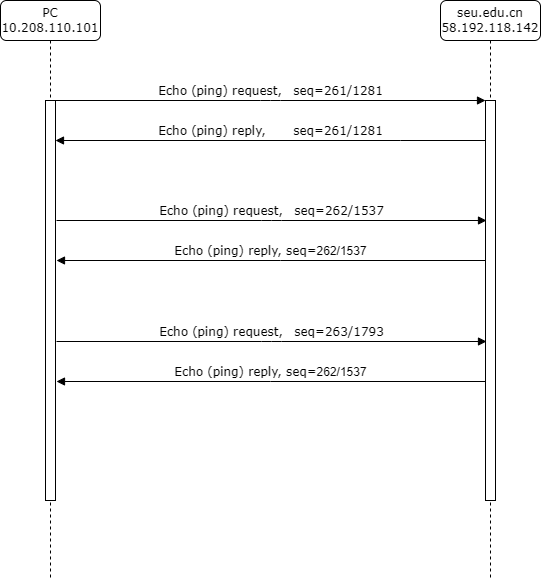

The diagram above was exported from draw.io. Its source (the exported page's mxGraphModel, read from the mxfile embedded in the PNG):
<mxGraphModel dx="1379" dy="802" grid="1" gridSize="10" guides="1" tooltips="1" connect="1" arrows="1" fold="1" page="1" pageScale="1" pageWidth="1100" pageHeight="850" background="none" math="0" shadow="0">
  <root>
    <mxCell id="0" />
    <mxCell id="1" parent="0" />
    <mxCell id="7baba1c4bc27f4b0-2" value="seu.edu.cn&lt;br&gt;58.192.118.142" style="shape=umlLifeline;perimeter=lifelinePerimeter;whiteSpace=wrap;html=1;container=1;collapsible=0;recursiveResize=0;outlineConnect=0;rounded=1;shadow=0;comic=0;labelBackgroundColor=none;strokeWidth=1;fontFamily=Verdana;fontSize=12;align=center;" parent="1" vertex="1">
      <mxGeometry x="550" y="60" width="100" height="580" as="geometry" />
    </mxCell>
    <mxCell id="7baba1c4bc27f4b0-10" value="" style="html=1;points=[];perimeter=orthogonalPerimeter;rounded=0;shadow=0;comic=0;labelBackgroundColor=none;strokeWidth=1;fontFamily=Verdana;fontSize=12;align=center;" parent="7baba1c4bc27f4b0-2" vertex="1">
      <mxGeometry x="45" y="100" width="10" height="400" as="geometry" />
    </mxCell>
    <mxCell id="7baba1c4bc27f4b0-8" value="PC&lt;br&gt;10.208.110.101" style="shape=umlLifeline;perimeter=lifelinePerimeter;whiteSpace=wrap;html=1;container=1;collapsible=0;recursiveResize=0;outlineConnect=0;rounded=1;shadow=0;comic=0;labelBackgroundColor=none;strokeWidth=1;fontFamily=Verdana;fontSize=12;align=center;" parent="1" vertex="1">
      <mxGeometry x="110" y="60" width="100" height="580" as="geometry" />
    </mxCell>
    <mxCell id="7baba1c4bc27f4b0-9" value="" style="html=1;points=[];perimeter=orthogonalPerimeter;rounded=0;shadow=0;comic=0;labelBackgroundColor=none;strokeWidth=1;fontFamily=Verdana;fontSize=12;align=center;" parent="7baba1c4bc27f4b0-8" vertex="1">
      <mxGeometry x="45" y="100" width="10" height="400" as="geometry" />
    </mxCell>
    <mxCell id="7baba1c4bc27f4b0-11" value="Echo (ping) request,&lt;span style=&quot;white-space: pre;&quot;&gt; &lt;/span&gt;seq=261/1281" style="html=1;verticalAlign=bottom;endArrow=block;labelBackgroundColor=none;fontFamily=Verdana;fontSize=12;edgeStyle=elbowEdgeStyle;elbow=vertical;" parent="1" source="7baba1c4bc27f4b0-9" edge="1">
      <mxGeometry relative="1" as="geometry">
        <mxPoint x="220" y="170" as="sourcePoint" />
        <mxPoint x="595" y="160" as="targetPoint" />
        <mxPoint as="offset" />
      </mxGeometry>
    </mxCell>
    <mxCell id="aCfiJ5gvJvRHVbpXt20p-9" value="&lt;font face=&quot;Verdana&quot;&gt;Echo (ping) reply,&lt;span style=&quot;white-space: pre;&quot;&gt; &lt;/span&gt;seq=261/1281&lt;/font&gt;" style="html=1;verticalAlign=bottom;endArrow=block;edgeStyle=elbowEdgeStyle;elbow=vertical;curved=0;rounded=0;" edge="1" parent="1" target="7baba1c4bc27f4b0-9">
      <mxGeometry width="80" relative="1" as="geometry">
        <mxPoint x="595" y="200" as="sourcePoint" />
        <mxPoint x="510" y="350" as="targetPoint" />
        <Array as="points">
          <mxPoint x="510" y="200" />
          <mxPoint x="520" y="220" />
          <mxPoint x="400" y="240" />
          <mxPoint x="410" y="200" />
        </Array>
      </mxGeometry>
    </mxCell>
    <mxCell id="aCfiJ5gvJvRHVbpXt20p-12" value="Echo (ping) request,&lt;span style=&quot;white-space: pre;&quot;&gt; &lt;/span&gt;seq=262/1537" style="html=1;verticalAlign=bottom;endArrow=block;labelBackgroundColor=none;fontFamily=Verdana;fontSize=12;edgeStyle=elbowEdgeStyle;elbow=vertical;" edge="1" parent="1">
      <mxGeometry relative="1" as="geometry">
        <mxPoint x="166" y="280" as="sourcePoint" />
        <mxPoint x="596" y="280" as="targetPoint" />
        <mxPoint as="offset" />
      </mxGeometry>
    </mxCell>
    <mxCell id="aCfiJ5gvJvRHVbpXt20p-13" value="&lt;font face=&quot;Verdana&quot;&gt;Echo (ping) reply,&lt;span style=&quot;&quot;&gt; &lt;/span&gt;seq=&lt;/font&gt;262/1537" style="html=1;verticalAlign=bottom;endArrow=block;edgeStyle=elbowEdgeStyle;elbow=vertical;curved=0;rounded=0;" edge="1" parent="1">
      <mxGeometry width="80" relative="1" as="geometry">
        <mxPoint x="595" y="320" as="sourcePoint" />
        <mxPoint x="166" y="320" as="targetPoint" />
        <Array as="points">
          <mxPoint x="390" y="320" />
          <mxPoint x="401" y="360" />
          <mxPoint x="411" y="320" />
        </Array>
      </mxGeometry>
    </mxCell>
    <mxCell id="aCfiJ5gvJvRHVbpXt20p-15" value="Echo (ping) request,&lt;span style=&quot;white-space: pre;&quot;&gt; &lt;/span&gt;seq=263/1793" style="html=1;verticalAlign=bottom;endArrow=block;labelBackgroundColor=none;fontFamily=Verdana;fontSize=12;edgeStyle=elbowEdgeStyle;elbow=vertical;" edge="1" parent="1">
      <mxGeometry relative="1" as="geometry">
        <mxPoint x="166" y="401" as="sourcePoint" />
        <mxPoint x="596" y="401" as="targetPoint" />
        <mxPoint as="offset" />
      </mxGeometry>
    </mxCell>
    <mxCell id="aCfiJ5gvJvRHVbpXt20p-16" value="&lt;font face=&quot;Verdana&quot;&gt;Echo (ping) reply,&lt;span style=&quot;&quot;&gt; &lt;/span&gt;seq=&lt;/font&gt;262/1537" style="html=1;verticalAlign=bottom;endArrow=block;edgeStyle=elbowEdgeStyle;elbow=vertical;curved=0;rounded=0;" edge="1" parent="1">
      <mxGeometry width="80" relative="1" as="geometry">
        <mxPoint x="595" y="441" as="sourcePoint" />
        <mxPoint x="166" y="441" as="targetPoint" />
        <Array as="points">
          <mxPoint x="380" y="441" />
          <mxPoint x="401" y="481" />
          <mxPoint x="411" y="441" />
        </Array>
      </mxGeometry>
    </mxCell>
  </root>
</mxGraphModel>